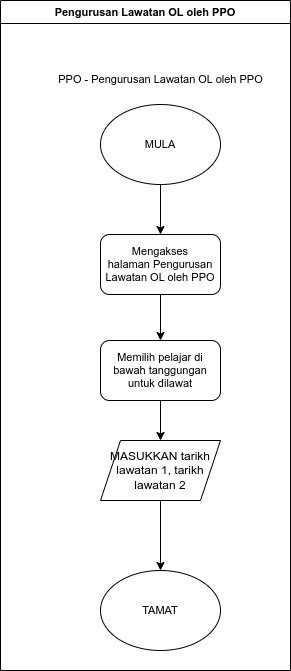

The diagram above was exported from draw.io. Its source (the exported page's mxGraphModel, read from the mxfile embedded in the PNG):
<mxGraphModel dx="4035" dy="904" grid="1" gridSize="10" guides="1" tooltips="1" connect="1" arrows="1" fold="1" page="1" pageScale="1" pageWidth="850" pageHeight="1100" math="0" shadow="0">
  <root>
    <mxCell id="0" />
    <mxCell id="1" parent="0" />
    <mxCell id="2" value="Pengurusan Lawatan OL oleh PPO" style="swimlane;whiteSpace=wrap;html=1;fontFamily=Helvetica;fontSize=11;fontColor=default;startSize=23;" vertex="1" parent="1">
      <mxGeometry x="6310" y="60" width="290" height="670" as="geometry" />
    </mxCell>
    <mxCell id="3" value="" style="edgeStyle=orthogonalEdgeStyle;rounded=0;orthogonalLoop=1;jettySize=auto;html=1;entryX=0.5;entryY=0;entryDx=0;entryDy=0;" edge="1" parent="2" source="4" target="7">
      <mxGeometry relative="1" as="geometry">
        <mxPoint x="159.9999999999991" y="256" as="targetPoint" />
      </mxGeometry>
    </mxCell>
    <mxCell id="4" value="MULA" style="ellipse;whiteSpace=wrap;html=1;fontFamily=Helvetica;fontSize=11;fontColor=default;" vertex="1" parent="2">
      <mxGeometry x="100" y="104" width="120" height="80" as="geometry" />
    </mxCell>
    <mxCell id="5" value="PPO -&amp;nbsp;Pengurusan Lawatan OL oleh PPO" style="text;html=1;align=center;verticalAlign=middle;resizable=0;points=[];autosize=1;strokeColor=none;fillColor=none;fontSize=11;fontFamily=Helvetica;fontColor=default;" vertex="1" parent="2">
      <mxGeometry x="45" y="64" width="230" height="30" as="geometry" />
    </mxCell>
    <mxCell id="6" value="" style="edgeStyle=orthogonalEdgeStyle;rounded=0;orthogonalLoop=1;jettySize=auto;html=1;entryX=0.5;entryY=0;entryDx=0;entryDy=0;" edge="1" parent="2" source="7" target="10">
      <mxGeometry relative="1" as="geometry">
        <mxPoint x="160" y="313.9999999999999" as="targetPoint" />
      </mxGeometry>
    </mxCell>
    <mxCell id="7" value="Mengakses halaman&amp;nbsp;Pengurusan Lawatan OL oleh PPO" style="rounded=1;whiteSpace=wrap;html=1;fontFamily=Helvetica;fontSize=11;fontColor=default;" vertex="1" parent="2">
      <mxGeometry x="100" y="234" width="120" height="60" as="geometry" />
    </mxCell>
    <mxCell id="8" value="TAMAT" style="ellipse;whiteSpace=wrap;html=1;fontFamily=Helvetica;fontSize=11;fontColor=default;" vertex="1" parent="2">
      <mxGeometry x="100" y="570" width="120" height="80" as="geometry" />
    </mxCell>
    <mxCell id="9" value="" style="edgeStyle=orthogonalEdgeStyle;rounded=0;orthogonalLoop=1;jettySize=auto;html=1;" edge="1" parent="2" source="10" target="12">
      <mxGeometry relative="1" as="geometry" />
    </mxCell>
    <mxCell id="10" value="Memilih pelajar di bawah tanggungan untuk dilawat" style="rounded=1;whiteSpace=wrap;html=1;fontFamily=Helvetica;fontSize=11;fontColor=default;" vertex="1" parent="2">
      <mxGeometry x="100" y="340" width="120" height="60" as="geometry" />
    </mxCell>
    <mxCell id="11" value="" style="edgeStyle=orthogonalEdgeStyle;rounded=0;orthogonalLoop=1;jettySize=auto;html=1;" edge="1" parent="2" source="12" target="8">
      <mxGeometry relative="1" as="geometry" />
    </mxCell>
    <mxCell id="12" value="MASUKKAN tarikh lawatan 1, tarikh lawatan 2" style="shape=parallelogram;perimeter=parallelogramPerimeter;whiteSpace=wrap;html=1;fixedSize=1;" vertex="1" parent="2">
      <mxGeometry x="100" y="440" width="120" height="60" as="geometry" />
    </mxCell>
  </root>
</mxGraphModel>